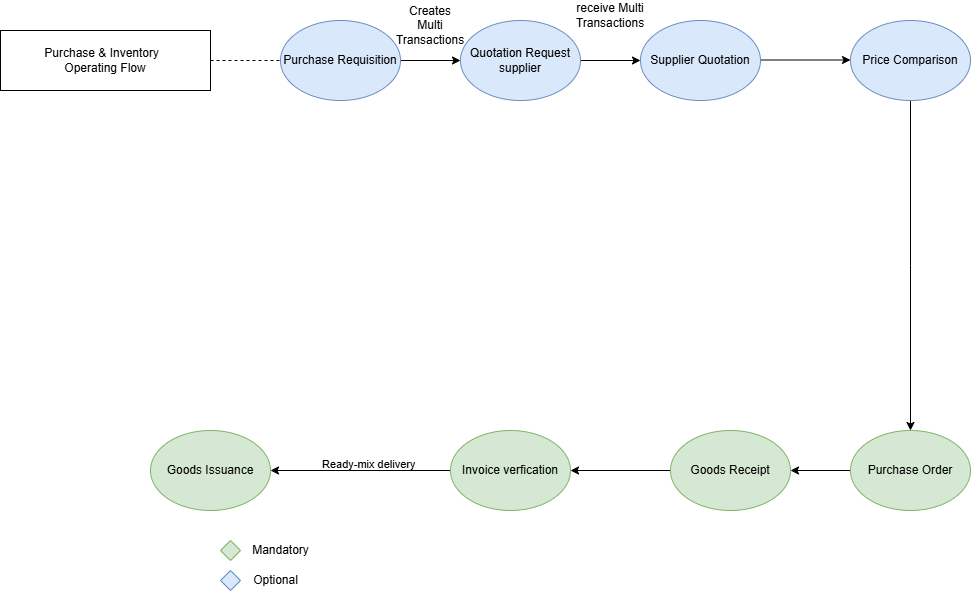

The diagram above was exported from draw.io. Its source (the exported page's mxGraphModel, read from the mxfile embedded in the PNG):
<mxGraphModel dx="1042" dy="668" grid="1" gridSize="10" guides="1" tooltips="1" connect="1" arrows="1" fold="1" page="1" pageScale="1" pageWidth="850" pageHeight="1100" math="0" shadow="0">
  <root>
    <mxCell id="0" />
    <mxCell id="1" parent="0" />
    <mxCell id="cJdjMssA_tKPhBgB1NiR-1" value="Purchase &amp;amp; Inventory&amp;nbsp;&amp;nbsp;&lt;br&gt;Operating Flow" style="rounded=0;whiteSpace=wrap;html=1;" vertex="1" parent="1">
      <mxGeometry x="10" y="100" width="210" height="60" as="geometry" />
    </mxCell>
    <mxCell id="cJdjMssA_tKPhBgB1NiR-61" style="edgeStyle=orthogonalEdgeStyle;rounded=0;orthogonalLoop=1;jettySize=auto;html=1;exitX=0;exitY=0.5;exitDx=0;exitDy=0;entryX=1;entryY=0.5;entryDx=0;entryDy=0;" edge="1" parent="1" source="cJdjMssA_tKPhBgB1NiR-4" target="cJdjMssA_tKPhBgB1NiR-17">
      <mxGeometry relative="1" as="geometry" />
    </mxCell>
    <mxCell id="cJdjMssA_tKPhBgB1NiR-4" value="Purchase Order" style="ellipse;whiteSpace=wrap;html=1;fillColor=#d5e8d4;strokeColor=#82b366;" vertex="1" parent="1">
      <mxGeometry x="860" y="500" width="120" height="80" as="geometry" />
    </mxCell>
    <mxCell id="cJdjMssA_tKPhBgB1NiR-29" style="edgeStyle=orthogonalEdgeStyle;rounded=0;orthogonalLoop=1;jettySize=auto;html=1;exitX=1;exitY=0.5;exitDx=0;exitDy=0;entryX=0;entryY=0.5;entryDx=0;entryDy=0;" edge="1" parent="1" source="cJdjMssA_tKPhBgB1NiR-15" target="cJdjMssA_tKPhBgB1NiR-28">
      <mxGeometry relative="1" as="geometry" />
    </mxCell>
    <mxCell id="cJdjMssA_tKPhBgB1NiR-15" value="Purchase Requisition" style="ellipse;whiteSpace=wrap;html=1;fillColor=#dae8fc;strokeColor=#6c8ebf;" vertex="1" parent="1">
      <mxGeometry x="290" y="90" width="120" height="80" as="geometry" />
    </mxCell>
    <mxCell id="cJdjMssA_tKPhBgB1NiR-24" style="edgeStyle=orthogonalEdgeStyle;rounded=0;orthogonalLoop=1;jettySize=auto;html=1;exitX=0;exitY=0.5;exitDx=0;exitDy=0;entryX=1;entryY=0.5;entryDx=0;entryDy=0;" edge="1" parent="1" source="cJdjMssA_tKPhBgB1NiR-17" target="cJdjMssA_tKPhBgB1NiR-18">
      <mxGeometry relative="1" as="geometry" />
    </mxCell>
    <mxCell id="cJdjMssA_tKPhBgB1NiR-17" value="Goods Receipt" style="ellipse;whiteSpace=wrap;html=1;fillColor=#d5e8d4;strokeColor=#82b366;" vertex="1" parent="1">
      <mxGeometry x="680" y="500" width="120" height="80" as="geometry" />
    </mxCell>
    <mxCell id="cJdjMssA_tKPhBgB1NiR-25" style="edgeStyle=orthogonalEdgeStyle;rounded=0;orthogonalLoop=1;jettySize=auto;html=1;exitX=0;exitY=0.5;exitDx=0;exitDy=0;entryX=1;entryY=0.5;entryDx=0;entryDy=0;" edge="1" parent="1" source="cJdjMssA_tKPhBgB1NiR-18" target="cJdjMssA_tKPhBgB1NiR-19">
      <mxGeometry relative="1" as="geometry" />
    </mxCell>
    <mxCell id="cJdjMssA_tKPhBgB1NiR-18" value="Invoice verfication" style="ellipse;whiteSpace=wrap;html=1;fillColor=#d5e8d4;strokeColor=#82b366;" vertex="1" parent="1">
      <mxGeometry x="460" y="500" width="120" height="80" as="geometry" />
    </mxCell>
    <mxCell id="cJdjMssA_tKPhBgB1NiR-19" value="Goods Issuance" style="ellipse;whiteSpace=wrap;html=1;fillColor=#d5e8d4;strokeColor=#82b366;" vertex="1" parent="1">
      <mxGeometry x="160" y="500" width="120" height="80" as="geometry" />
    </mxCell>
    <mxCell id="cJdjMssA_tKPhBgB1NiR-65" style="edgeStyle=orthogonalEdgeStyle;rounded=0;orthogonalLoop=1;jettySize=auto;html=1;exitX=1;exitY=0.5;exitDx=0;exitDy=0;entryX=0;entryY=0.5;entryDx=0;entryDy=0;" edge="1" parent="1" source="cJdjMssA_tKPhBgB1NiR-28" target="cJdjMssA_tKPhBgB1NiR-64">
      <mxGeometry relative="1" as="geometry" />
    </mxCell>
    <mxCell id="cJdjMssA_tKPhBgB1NiR-28" value="Quotation Request&lt;br&gt;supplier" style="ellipse;whiteSpace=wrap;html=1;fillColor=#dae8fc;strokeColor=#6c8ebf;" vertex="1" parent="1">
      <mxGeometry x="470" y="90" width="120" height="80" as="geometry" />
    </mxCell>
    <mxCell id="cJdjMssA_tKPhBgB1NiR-58" style="edgeStyle=orthogonalEdgeStyle;rounded=0;orthogonalLoop=1;jettySize=auto;html=1;exitX=1;exitY=0.5;exitDx=0;exitDy=0;" edge="1" parent="1">
      <mxGeometry relative="1" as="geometry">
        <mxPoint x="860" y="129.5" as="targetPoint" />
        <mxPoint x="770" y="129.5" as="sourcePoint" />
      </mxGeometry>
    </mxCell>
    <mxCell id="cJdjMssA_tKPhBgB1NiR-67" style="edgeStyle=orthogonalEdgeStyle;rounded=0;orthogonalLoop=1;jettySize=auto;html=1;exitX=0.5;exitY=1;exitDx=0;exitDy=0;" edge="1" parent="1" source="cJdjMssA_tKPhBgB1NiR-59">
      <mxGeometry relative="1" as="geometry">
        <mxPoint x="920" y="500" as="targetPoint" />
      </mxGeometry>
    </mxCell>
    <mxCell id="cJdjMssA_tKPhBgB1NiR-59" value="Price Comparison" style="ellipse;whiteSpace=wrap;html=1;fillColor=#dae8fc;strokeColor=#6c8ebf;" vertex="1" parent="1">
      <mxGeometry x="860" y="90" width="120" height="80" as="geometry" />
    </mxCell>
    <mxCell id="cJdjMssA_tKPhBgB1NiR-62" value="Creates Multi Transactions" style="text;html=1;align=center;verticalAlign=middle;whiteSpace=wrap;rounded=0;" vertex="1" parent="1">
      <mxGeometry x="410" y="80" width="60" height="30" as="geometry" />
    </mxCell>
    <mxCell id="cJdjMssA_tKPhBgB1NiR-63" value="" style="endArrow=none;dashed=1;html=1;rounded=0;exitX=1;exitY=0.5;exitDx=0;exitDy=0;entryX=0;entryY=0.5;entryDx=0;entryDy=0;" edge="1" parent="1" source="cJdjMssA_tKPhBgB1NiR-1" target="cJdjMssA_tKPhBgB1NiR-15">
      <mxGeometry width="50" height="50" relative="1" as="geometry">
        <mxPoint x="510" y="320" as="sourcePoint" />
        <mxPoint x="560" y="270" as="targetPoint" />
      </mxGeometry>
    </mxCell>
    <mxCell id="cJdjMssA_tKPhBgB1NiR-64" value="Supplier Quotation" style="ellipse;whiteSpace=wrap;html=1;fillColor=#dae8fc;strokeColor=#6c8ebf;" vertex="1" parent="1">
      <mxGeometry x="650" y="90" width="120" height="80" as="geometry" />
    </mxCell>
    <mxCell id="cJdjMssA_tKPhBgB1NiR-66" value="receive Multi Transactions" style="text;html=1;align=center;verticalAlign=middle;whiteSpace=wrap;rounded=0;" vertex="1" parent="1">
      <mxGeometry x="590" y="70" width="60" height="30" as="geometry" />
    </mxCell>
    <mxCell id="cJdjMssA_tKPhBgB1NiR-68" value="&lt;span style=&quot;color: rgb(0, 0, 0); font-family: Helvetica; font-size: 11px; font-style: normal; font-variant-ligatures: normal; font-variant-caps: normal; font-weight: 400; letter-spacing: normal; orphans: 2; text-align: center; text-indent: 0px; text-transform: none; widows: 2; word-spacing: 0px; -webkit-text-stroke-width: 0px; white-space: nowrap; background-color: rgb(255, 255, 255); text-decoration-thickness: initial; text-decoration-style: initial; text-decoration-color: initial; display: inline !important; float: none;&quot;&gt;Ready-mix delivery&lt;/span&gt;" style="text;whiteSpace=wrap;html=1;" vertex="1" parent="1">
      <mxGeometry x="330" y="520" width="130" height="40" as="geometry" />
    </mxCell>
    <mxCell id="cJdjMssA_tKPhBgB1NiR-71" value="" style="rhombus;whiteSpace=wrap;html=1;fillColor=#d5e8d4;strokeColor=#82b366;" vertex="1" parent="1">
      <mxGeometry x="230" y="610" width="20" height="20" as="geometry" />
    </mxCell>
    <mxCell id="cJdjMssA_tKPhBgB1NiR-73" value="" style="rhombus;whiteSpace=wrap;html=1;fillColor=#dae8fc;strokeColor=#6c8ebf;" vertex="1" parent="1">
      <mxGeometry x="230" y="640" width="20" height="20" as="geometry" />
    </mxCell>
    <mxCell id="cJdjMssA_tKPhBgB1NiR-74" value="Mandatory" style="text;html=1;align=center;verticalAlign=middle;resizable=0;points=[];autosize=1;strokeColor=none;fillColor=none;" vertex="1" parent="1">
      <mxGeometry x="250" y="605" width="80" height="30" as="geometry" />
    </mxCell>
    <mxCell id="cJdjMssA_tKPhBgB1NiR-75" value="Optional" style="text;html=1;align=center;verticalAlign=middle;resizable=0;points=[];autosize=1;strokeColor=none;fillColor=none;" vertex="1" parent="1">
      <mxGeometry x="250" y="635" width="70" height="30" as="geometry" />
    </mxCell>
  </root>
</mxGraphModel>